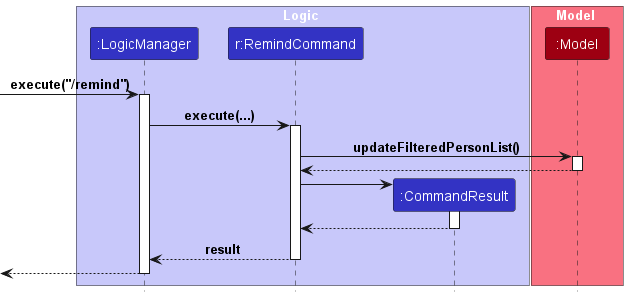

The diagram above was rendered by PlantUML. Its source (embedded in the PNG):
@startuml
!include style.puml

box Logic LOGIC_COLOR_T1
participant ":LogicManager" as LogicManager LOGIC_COLOR
participant "r:RemindCommand" as RemindCommand LOGIC_COLOR
participant ":CommandResult" as CommandResult LOGIC_COLOR
end box

box Model MODEL_COLOR_T1
participant ":Model" as Model MODEL_COLOR
end box
[-> LogicManager : execute("/remind")
activate LogicManager



LogicManager -> RemindCommand : execute(...)
activate RemindCommand


RemindCommand -> Model : updateFilteredPersonList()
activate Model

Model --> RemindCommand
deactivate Model

create CommandResult
RemindCommand -> CommandResult
activate CommandResult

CommandResult --> RemindCommand
deactivate CommandResult

RemindCommand --> LogicManager : result
deactivate RemindCommand

[<--LogicManager
deactivate LogicManager
@enduml